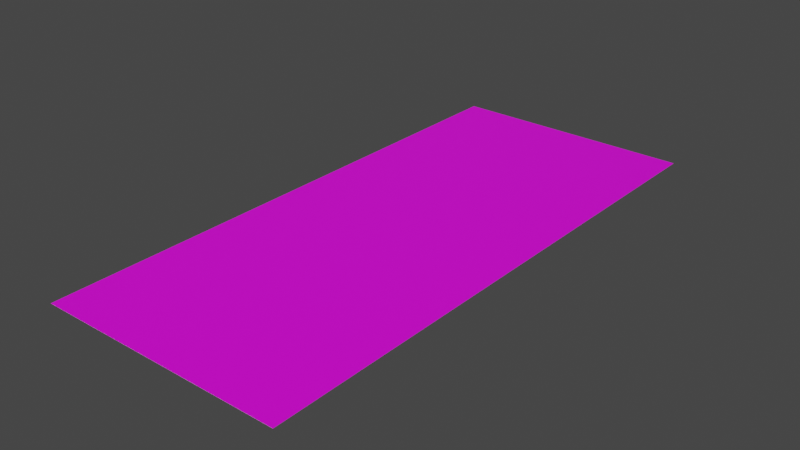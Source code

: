 # Source: ports_q.blend  (saved by Blender 3.4.6; exported with 4.5.12 LTS)
import bpy
from mathutils import Matrix  # noqa: F401  (used for matrix-valued properties, if any)

bpy.ops.wm.read_factory_settings(use_empty=True)
scene = bpy.context.scene
scene.name = 'Scene'

# ---- collections
col_collection = bpy.data.collections.new('Collection'); scene.collection.children.link(col_collection)

# ---- images (referenced by path relative to the original .blend; pixels are not part of the script)
import os
ASSET_DIR = os.environ.get("B2B_ASSET_DIR", "")  # directory of the original .blend (textures are referenced by path, not embedded)
HERE = os.path.dirname(os.path.abspath(__file__))  # packed textures are extracted next to this script under _unpacked/

def load_image(name, relpath, width, height, colorspace="sRGB"):
    """Load a texture the original file referenced (path relative to the .blend, or extracted next to this script)."""
    p = next((c for c in (os.path.join(HERE, relpath), os.path.join(ASSET_DIR, relpath)) if relpath and os.path.exists(c)), "")
    if p:
        img = bpy.data.images.load(p, check_existing=True)
        img.name = name
    else:  # same state as the original file: an image datablock whose file is absent (Cycles renders it pink)
        img = bpy.data.images.new(name, width, height)
        img.source = "FILE"
        img.filepath = "//" + (relpath or name)
    img.colorspace_settings.name = colorspace
    return img
img_port_jpg = load_image('port.jpg', 'TEXTURE/port.jpg', 1024, 1024, 'sRGB')

# ---- materials (node trees are filled in below, after node groups)
mat_material_002 = bpy.data.materials.new('Material.002')
mat_material_002.use_transparent_shadow = False

# ---- material node trees
mat_material_002.use_nodes = True; mat_material_002.node_tree.nodes.clear()
_N = mat_material_002.node_tree.nodes; _L = mat_material_002.node_tree.links
n0 = _N.new('ShaderNodeBsdfPrincipled'); n0.name = 'Principled BSDF'; n0.location = (10, 300)
n0.distribution = 'GGX'
n0.subsurface_method = 'RANDOM_WALK_SKIN'
n0.inputs[3].default_value = 1.45
n0.inputs[27].default_value = (0.0, 0.0, 0.0, 1.0)
n0.inputs[28].default_value = 1.0
n1 = _N.new('ShaderNodeOutputMaterial'); n1.name = 'Material Output'; n1.location = (300, 300)
n2 = _N.new('ShaderNodeTexImage'); n2.name = 'Image Texture'; n2.location = (-280, 275)
n2.image = img_port_jpg
_L.new(n0.outputs[0], n1.inputs[0])
_L.new(n2.outputs[0], n0.inputs[0])
n1.is_active_output = True

# ---- world
world_world = bpy.data.worlds.new('World'); scene.world = world_world
world_world.use_nodes = True; world_world.node_tree.nodes.clear()
_N = world_world.node_tree.nodes; _L = world_world.node_tree.links
n0 = _N.new('ShaderNodeOutputWorld'); n0.name = 'World Output'; n0.location = (300, 300)
n1 = _N.new('ShaderNodeBackground'); n1.name = 'Background'; n1.location = (10, 300)
n1.inputs[0].default_value = (0.05088, 0.05088, 0.05088, 1.0)
_L.new(n1.outputs[0], n0.inputs[0])
n0.is_active_output = True
world_world.color = (0.05088, 0.05088, 0.05088)
world_world.use_sun_shadow = False
world_world.sun_shadow_jitter_overblur = 0.0

# ---- meshes
me_plane = bpy.data.meshes.new('Plane')
me_plane.from_pydata([(-1.0, -1.0, 0.0), (1.0, -1.0, 0.0), (-1.0, 1.0, 0.0), (1.0, 1.0, 0.0)], [], [(0, 1, 3, 2)])
_uv = me_plane.uv_layers.new(name='UVMap')
_uv.uv.foreach_set('vector', [0.0, 0.0, 1.0, 0.0, 1.0, 1.0, 0.0, 1.0])
me_plane.materials.append(mat_material_002)
me_plane.update()
me_plane_001 = bpy.data.meshes.new('Plane.001')
me_plane_001.from_pydata([(-1.0, -1.0, 0.0), (1.0, -1.0, 0.0), (-1.0, 1.0, 0.0), (1.0, 1.0, 0.0)], [], [(0, 1, 3, 2)])
_uv = me_plane_001.uv_layers.new(name='UVMap')
_uv.uv.foreach_set('vector', [0.0, 0.0, 1.0, 0.0, 1.0, 1.0, 0.0, 1.0])
me_plane_001.update()

# ---- objects
ob_plane = bpy.data.objects.new('Plane', me_plane)
ob_plane_001 = bpy.data.objects.new('Plane.001', me_plane_001)

# ---- transforms, parenting, visibility, modifiers, constraints
ob_plane.location = (0.001899, -0.0006596, 0.0)
ob_plane.scale = (1.102, 2.482, 1.0)
ob_plane_001.location = (0.004736, 0.00155, -0.003026)
ob_plane_001.scale = (1.096, 2.482, 1.0)

# ---- collection membership
col_collection.objects.link(ob_plane)
col_collection.objects.link(ob_plane_001)

# ---- scene / render settings (as saved in the file)
scene.frame_start = 1; scene.frame_end = 250; scene.frame_set(1)
scene.render.engine = 'BLENDER_EEVEE_NEXT'
scene.cycles.sampling_pattern = 'TABULATED_SOBOL'
scene.cycles.use_light_tree = False
scene.view_settings.view_transform = 'Filmic'
bpy.context.view_layer.update()

# ---- added for rendering (the .blend has no active camera and no usable light): camera, sun
cam_auto = bpy.data.cameras.new('AutoCamera')
cam_auto.lens = 50.0
cam_auto.sensor_width = 36.0
cam_auto.clip_end = 1000.0
ob_auto_camera = bpy.data.objects.new('AutoCamera', cam_auto)
scene.collection.objects.link(ob_auto_camera)
ob_auto_camera.location = (5.02823, -6.03115, 4.01955)
ob_auto_camera.rotation_euler = (1.09748, -7.21219e-08, 0.694738)
scene.camera = ob_auto_camera
light_auto_sun = bpy.data.lights.new('AutoSun', 'SUN')
light_auto_sun.energy = 3.0
light_auto_sun.angle = 0.0523599
ob_auto_sun = bpy.data.objects.new('AutoSun', light_auto_sun)
scene.collection.objects.link(ob_auto_sun)
ob_auto_sun.rotation_euler = (0.872665, 0.174533, 0.523599)
bpy.context.view_layer.update()

